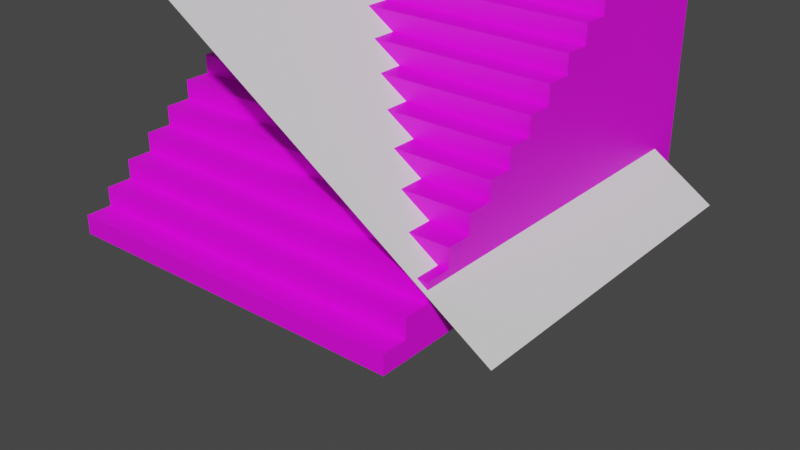 # Source: ebcaststair.blend  (saved by Blender 3.2.14; exported with 4.5.12 LTS)
import bpy
from mathutils import Matrix  # noqa: F401  (used for matrix-valued properties, if any)

bpy.ops.wm.read_factory_settings(use_empty=True)
scene = bpy.context.scene
scene.name = 'Scene'

# ---- collections
col_collection = bpy.data.collections.new('Collection'); scene.collection.children.link(col_collection)
col_ebcaststair = bpy.data.collections.new('ebcaststair'); scene.collection.children.link(col_ebcaststair)

# ---- images (referenced by path relative to the original .blend; pixels are not part of the script)
import os
ASSET_DIR = os.environ.get("B2B_ASSET_DIR", "")  # directory of the original .blend (textures are referenced by path, not embedded)
HERE = os.path.dirname(os.path.abspath(__file__))  # packed textures are extracted next to this script under _unpacked/

def load_image(name, relpath, width, height, colorspace="sRGB"):
    """Load a texture the original file referenced (path relative to the .blend, or extracted next to this script)."""
    p = next((c for c in (os.path.join(HERE, relpath), os.path.join(ASSET_DIR, relpath)) if relpath and os.path.exists(c)), "")
    if p:
        img = bpy.data.images.load(p, check_existing=True)
        img.name = name
    else:  # same state as the original file: an image datablock whose file is absent (Cycles renders it pink)
        img = bpy.data.images.new(name, width, height)
        img.source = "FILE"
        img.filepath = "//" + (relpath or name)
    img.colorspace_settings.name = colorspace
    return img
img_ebrivcast_tga = load_image('ebrivcast.tga', 'ebrivcast.tga', 1024, 1024, 'sRGB')

# ---- materials (node trees are filled in below, after node groups)
mat_stair_castle = bpy.data.materials.new('STAIR.CASTLE')
mat_stair_castle.surface_render_method = 'BLENDED'
mat_stair_castle.blend_method = 'BLEND'
mat_stair_castle.use_transparency_overlap = False
mat_stair_castle.show_transparent_back = False
mat_stair_castle.use_transparent_shadow = False

# ---- material node trees
mat_stair_castle.use_nodes = True; mat_stair_castle.node_tree.nodes.clear()
_N = mat_stair_castle.node_tree.nodes; _L = mat_stair_castle.node_tree.links
n0 = _N.new('ShaderNodeBsdfPrincipled'); n0.name = 'Principled BSDF'; n0.location = (10, 300)
n0.distribution = 'GGX'
n0.subsurface_method = 'RANDOM_WALK_SKIN'
n0.inputs[3].default_value = 1.45
n0.inputs[27].default_value = (0.0, 0.0, 0.0, 1.0)
n0.inputs[28].default_value = 1.0
n1 = _N.new('ShaderNodeOutputMaterial'); n1.name = 'Material Output'; n1.location = (300, 300)
n2 = _N.new('ShaderNodeTexImage'); n2.name = 'Image Texture'; n2.location = (-300, 600)
n2.image = img_ebrivcast_tga
_L.new(n0.outputs[0], n1.inputs[0])
_L.new(n2.outputs[0], n0.inputs[0])
n1.is_active_output = True

# ---- world
world_world = bpy.data.worlds.new('World'); scene.world = world_world
world_world.use_nodes = True; world_world.node_tree.nodes.clear()
_N = world_world.node_tree.nodes; _L = world_world.node_tree.links
n0 = _N.new('ShaderNodeOutputWorld'); n0.name = 'World Output'; n0.location = (300, 300)
n1 = _N.new('ShaderNodeBackground'); n1.name = 'Background'; n1.location = (10, 300)
n1.inputs[0].default_value = (0.05088, 0.05088, 0.05088, 1.0)
_L.new(n1.outputs[0], n0.inputs[0])
n0.is_active_output = True
world_world.color = (0.05088, 0.05088, 0.05088)
world_world.use_sun_shadow = False
world_world.sun_shadow_jitter_overblur = 0.0

# ---- meshes
me_stair = bpy.data.meshes.new('STAIR')
me_stair.from_pydata([(-32.85, 39.06, 30.56), (-32.85, 34.31, 27.06), (-32.85, 34.31, 30.56), (32.84, 34.31, 27.06), (32.84, 39.06, 30.56), (32.84, 34.31, 30.56), (-32.85, 39.06, -28.92), (32.84, 39.06, -28.92), (-32.85, 29.57, 23.56), (-32.85, 29.57, 27.06), (32.84, 29.57, 23.56), (32.84, 29.57, 27.06), (-32.85, 24.82, 20.07), (-32.85, 24.82, 23.56), (32.84, 24.82, 20.07), (32.84, 24.82, 23.56), (-32.85, 20.07, 16.57), (-32.85, 20.07, 20.07), (32.84, 20.07, 16.57), (32.84, 20.07, 20.07), (-32.85, 15.33, 13.07), (-32.85, 15.33, 16.57), (32.84, 15.33, 13.07), (32.84, 15.33, 16.57), (-32.85, 10.58, 9.569), (-32.85, 10.58, 13.07), (32.84, 10.58, 9.569), (32.84, 10.58, 13.07), (-32.85, 5.834, 6.071), (-32.85, 5.834, 9.569), (32.84, 5.834, 6.071), (32.84, 5.834, 9.569), (-32.85, 1.088, 2.572), (-32.85, 1.088, 6.071), (32.84, 1.088, 2.572), (32.84, 1.088, 6.071), (-32.85, -3.659, -0.9267), (-32.85, -3.659, 2.572), (32.84, -3.659, -0.9267), (32.84, -3.659, 2.572), (-32.85, -8.405, -4.425), (-32.85, -8.405, -0.9267), (32.84, -8.405, -4.425), (32.84, -8.405, -0.9267), (-32.85, -13.15, -7.924), (-32.85, -13.15, -4.425), (32.84, -13.15, -7.924), (32.84, -13.15, -4.425), (-32.85, -17.9, -11.42), (-32.85, -17.9, -7.924), (32.84, -17.9, -11.42), (32.84, -17.9, -7.924), (-32.85, -22.64, -14.92), (-32.85, -22.64, -11.42), (32.84, -22.64, -14.92), (32.84, -22.64, -11.42), (-32.85, -27.39, -18.42), (-32.85, -27.39, -14.92), (32.84, -27.39, -18.42), (32.84, -27.39, -14.92), (-32.85, -32.14, -21.92), (-32.85, -32.14, -18.42), (32.84, -32.14, -21.92), (32.84, -32.14, -18.42), (-32.85, -36.88, -25.42), (-32.85, -36.88, -21.92), (32.84, -36.88, -25.42), (32.84, -36.88, -21.92), (-32.85, -41.63, -28.92), (-32.85, -41.63, -25.42), (32.84, -41.63, -28.92), (32.84, -41.63, -25.42), (-32.85, 39.06, 30.56), (-32.85, 34.31, 30.56), (32.84, 34.31, 30.56), (32.84, 39.06, 30.56), (-32.85, 34.31, 30.56), (-32.85, 34.31, 27.06), (32.84, 34.31, 27.06), (32.84, 34.31, 30.56), (-32.85, 34.31, 27.06), (-32.85, 29.57, 27.06), (32.84, 29.57, 27.06), (32.84, 34.31, 27.06), (-32.85, 29.57, 27.06), (-32.85, 29.57, 23.56), (32.84, 29.57, 23.56), (32.84, 29.57, 27.06), (-32.85, 29.57, 23.56), (-32.85, 24.82, 23.56), (32.84, 24.82, 23.56), (32.84, 29.57, 23.56), (-32.85, 24.82, 23.56), (-32.85, 24.82, 20.07), (32.84, 24.82, 20.07), (32.84, 24.82, 23.56), (-32.85, 24.82, 20.07), (-32.85, 20.07, 20.07), (32.84, 20.07, 20.07), (32.84, 24.82, 20.07), (-32.85, 20.07, 20.07), (-32.85, 20.07, 16.57), (32.84, 20.07, 16.57), (32.84, 20.07, 20.07), (-32.85, 20.07, 16.57), (-32.85, 15.33, 16.57), (32.84, 15.33, 16.57), (32.84, 20.07, 16.57), (-32.85, 15.33, 16.57), (-32.85, 15.33, 13.07), (32.84, 15.33, 13.07), (32.84, 15.33, 16.57), (-32.85, 15.33, 13.07), (-32.85, 10.58, 13.07), (32.84, 10.58, 13.07), (32.84, 15.33, 13.07), (-32.85, 10.58, 13.07), (-32.85, 10.58, 9.569), (32.84, 10.58, 9.569), (32.84, 10.58, 13.07), (-32.85, 10.58, 9.569), (-32.85, 5.834, 9.569), (32.84, 5.834, 9.569), (32.84, 10.58, 9.569), (-32.85, 5.834, 9.569), (-32.85, 5.834, 6.071), (32.84, 5.834, 6.071), (32.84, 5.834, 9.569), (-32.85, 5.834, 6.071), (-32.85, 1.088, 6.071), (32.84, 1.088, 6.071), (32.84, 5.834, 6.071), (-32.85, 1.088, 6.071), (-32.85, 1.088, 2.572), (32.84, 1.088, 2.572), (32.84, 1.088, 6.071), (-32.85, 1.088, 2.572), (-32.85, -3.659, 2.572), (32.84, -3.659, 2.572), (32.84, 1.088, 2.572), (-32.85, -3.659, 2.572), (-32.85, -3.659, -0.9267), (32.84, -3.659, -0.9267), (32.84, -3.659, 2.572), (-32.85, -3.659, -0.9267), (-32.85, -8.405, -0.9267), (32.84, -8.405, -0.9267), (32.84, -3.659, -0.9267), (-32.85, -8.405, -0.9267), (-32.85, -8.405, -4.425), (32.84, -8.405, -4.425), (32.84, -8.405, -0.9267), (-32.85, -8.405, -4.425), (-32.85, -13.15, -4.425), (32.84, -13.15, -4.425), (32.84, -8.405, -4.425), (-32.85, -13.15, -4.425), (-32.85, -13.15, -7.924), (32.84, -13.15, -7.924), (32.84, -13.15, -4.425), (-32.85, -13.15, -7.924), (-32.85, -17.9, -7.924), (32.84, -17.9, -7.924), (32.84, -13.15, -7.924), (-32.85, -17.9, -7.924), (-32.85, -17.9, -11.42), (32.84, -17.9, -11.42), (32.84, -17.9, -7.924), (-32.85, -17.9, -11.42), (-32.85, -22.64, -11.42), (32.84, -22.64, -11.42), (32.84, -17.9, -11.42), (-32.85, -22.64, -11.42), (-32.85, -22.64, -14.92), (32.84, -22.64, -14.92), (32.84, -22.64, -11.42), (-32.85, -22.64, -14.92), (-32.85, -27.39, -14.92), (32.84, -27.39, -14.92), (32.84, -22.64, -14.92), (-32.85, -27.39, -14.92), (-32.85, -27.39, -18.42), (32.84, -27.39, -18.42), (32.84, -27.39, -14.92), (-32.85, -27.39, -18.42), (-32.85, -32.14, -18.42), (32.84, -32.14, -18.42), (32.84, -27.39, -18.42), (-32.85, -32.14, -18.42), (-32.85, -32.14, -21.92), (32.84, -32.14, -21.92), (32.84, -32.14, -18.42), (-32.85, -32.14, -21.92), (-32.85, -36.88, -21.92), (32.84, -36.88, -21.92), (32.84, -32.14, -21.92), (-32.85, -36.88, -21.92), (-32.85, -36.88, -25.42), (32.84, -36.88, -25.42), (32.84, -36.88, -21.92), (-32.85, -36.88, -25.42), (-32.85, -41.63, -25.42), (32.84, -41.63, -25.42), (32.84, -36.88, -25.42), (-32.85, -41.63, -25.42), (-32.85, -41.63, -28.92), (32.84, -41.63, -28.92), (32.84, -41.63, -25.42), (-32.85, -41.63, -28.92), (-32.85, 39.06, -28.92), (32.84, 39.06, -28.92), (32.84, -41.63, -28.92), (-32.85, 39.06, -28.92), (-32.85, 39.06, 30.56), (32.84, 39.06, 30.56), (32.84, 39.06, -28.92)], [], [(2, 0, 1), (1, 0, 6), (1, 6, 8), (8, 6, 12), (8, 12, 13), (1, 8, 9), (17, 12, 16), (16, 12, 6), (16, 6, 20), (20, 6, 24), (20, 24, 25), (16, 20, 21), (29, 24, 28), (28, 24, 6), (28, 6, 32), (32, 6, 36), (32, 36, 37), (28, 32, 33), (41, 36, 40), (40, 36, 6), (40, 6, 44), (44, 6, 48), (44, 48, 49), (40, 44, 45), (53, 48, 52), (52, 48, 6), (52, 6, 56), (56, 6, 60), (56, 60, 61), (52, 56, 57), (65, 60, 64), (64, 60, 6), (64, 6, 68), (64, 68, 69), (5, 3, 4), (4, 3, 7), (11, 10, 3), (3, 10, 7), (15, 14, 10), (10, 14, 7), (19, 18, 14), (14, 18, 7), (23, 22, 18), (18, 22, 7), (27, 26, 22), (22, 26, 7), (31, 30, 26), (26, 30, 7), (35, 34, 30), (30, 34, 7), (39, 38, 34), (34, 38, 7), (43, 42, 38), (38, 42, 7), (47, 46, 42), (42, 46, 7), (51, 50, 46), (46, 50, 7), (55, 54, 50), (50, 54, 7), (59, 58, 54), (54, 58, 7), (63, 62, 58), (58, 62, 7), (67, 66, 62), (62, 66, 7), (71, 70, 66), (66, 70, 7), (73, 74, 72), (72, 74, 75), (77, 78, 76), (76, 78, 79), (81, 82, 80), (80, 82, 83), (85, 86, 84), (84, 86, 87), (89, 90, 88), (88, 90, 91), (93, 94, 92), (92, 94, 95), (97, 98, 96), (96, 98, 99), (101, 102, 100), (100, 102, 103), (105, 106, 104), (104, 106, 107), (109, 110, 108), (108, 110, 111), (113, 114, 112), (112, 114, 115), (117, 118, 116), (116, 118, 119), (121, 122, 120), (120, 122, 123), (125, 126, 124), (124, 126, 127), (129, 130, 128), (128, 130, 131), (133, 134, 132), (132, 134, 135), (137, 138, 136), (136, 138, 139), (141, 142, 140), (140, 142, 143), (145, 146, 144), (144, 146, 147), (149, 150, 148), (148, 150, 151), (153, 154, 152), (152, 154, 155), (157, 158, 156), (156, 158, 159), (161, 162, 160), (160, 162, 163), (165, 166, 164), (164, 166, 167), (169, 170, 168), (168, 170, 171), (173, 174, 172), (172, 174, 175), (177, 178, 176), (176, 178, 179), (181, 182, 180), (180, 182, 183), (185, 186, 184), (184, 186, 187), (189, 190, 188), (188, 190, 191), (193, 194, 192), (192, 194, 195), (197, 198, 196), (196, 198, 199), (201, 202, 200), (200, 202, 203), (205, 206, 204), (204, 206, 207), (209, 210, 208), (208, 210, 211), (213, 214, 212), (212, 214, 215)])
_uv = me_stair.uv_layers.new(name='UVMap')
_uv.uv.foreach_set('vector', [1.033, 0.6728, 1.013, 0.6728, 1.033, 0.6574, 1.033, 0.6574, 1.013, 0.6728, 1.013, 0.4108, 1.033, 0.6574, 1.013, 0.4108, 1.053, 0.642, 1.053, 0.642, 1.013, 0.4108, 1.074, 0.6266, 1.053, 0.642, 1.074, 0.6266, 1.074, 0.642, 1.033, 0.6574, 1.053, 0.642, 1.053, 0.6574, 1.094, 0.6266, 1.074, 0.6266, 1.094, 0.6112, 1.094, 0.6112, 1.074, 0.6266, 1.013, 0.4108, 1.094, 0.6112, 1.013, 0.4108, 1.115, 0.5958, 1.115, 0.5958, 1.013, 0.4108, 1.135, 0.5803, 1.115, 0.5958, 1.135, 0.5803, 1.135, 0.5958, 1.094, 0.6112, 1.115, 0.5958, 1.115, 0.6112, 1.155, 0.5803, 1.135, 0.5803, 1.155, 0.5649, 1.155, 0.5649, 1.135, 0.5803, 1.013, 0.4108, 1.155, 0.5649, 1.013, 0.4108, 1.176, 0.5495, 1.176, 0.5495, 1.013, 0.4108, 1.196, 0.5341, 1.176, 0.5495, 1.196, 0.5341, 1.196, 0.5495, 1.155, 0.5649, 1.176, 0.5495, 1.176, 0.5649, 1.217, 0.5341, 1.196, 0.5341, 1.217, 0.5187, 1.217, 0.5187, 1.196, 0.5341, 1.013, 0.4108, 1.217, 0.5187, 1.013, 0.4108, 1.237, 0.5033, 1.237, 0.5033, 1.013, 0.4108, 1.257, 0.4878, 1.237, 0.5033, 1.257, 0.4878, 1.257, 0.5033, 1.217, 0.5187, 1.237, 0.5033, 1.237, 0.5187, 1.278, 0.4878, 1.257, 0.4878, 1.278, 0.4724, 1.278, 0.4724, 1.257, 0.4878, 1.013, 0.4108, 1.278, 0.4724, 1.013, 0.4108, 1.298, 0.457, 1.298, 0.457, 1.013, 0.4108, 1.318, 0.4416, 1.298, 0.457, 1.318, 0.4416, 1.318, 0.457, 1.278, 0.4724, 1.298, 0.457, 1.298, 0.4724, 1.339, 0.4416, 1.318, 0.4416, 1.339, 0.4262, 1.339, 0.4262, 1.318, 0.4416, 1.013, 0.4108, 1.339, 0.4262, 1.013, 0.4108, 1.359, 0.4108, 1.339, 0.4262, 1.359, 0.4108, 1.359, 0.4262, 1.033, 0.6728, 1.033, 0.6574, 1.013, 0.6728, 1.013, 0.6728, 1.033, 0.6574, 1.013, 0.4108, 1.053, 0.6574, 1.053, 0.642, 1.033, 0.6574, 1.033, 0.6574, 1.053, 0.642, 1.013, 0.4108, 1.074, 0.642, 1.074, 0.6266, 1.053, 0.642, 1.053, 0.642, 1.074, 0.6266, 1.013, 0.4108, 1.094, 0.6266, 1.094, 0.6112, 1.074, 0.6266, 1.074, 0.6266, 1.094, 0.6112, 1.013, 0.4108, 1.115, 0.6112, 1.115, 0.5958, 1.094, 0.6112, 1.094, 0.6112, 1.115, 0.5958, 1.013, 0.4108, 1.135, 0.5958, 1.135, 0.5803, 1.115, 0.5958, 1.115, 0.5958, 1.135, 0.5803, 1.013, 0.4108, 1.155, 0.5803, 1.155, 0.5649, 1.135, 0.5803, 1.135, 0.5803, 1.155, 0.5649, 1.013, 0.4108, 1.176, 0.5649, 1.176, 0.5495, 1.155, 0.5649, 1.155, 0.5649, 1.176, 0.5495, 1.013, 0.4108, 1.196, 0.5495, 1.196, 0.5341, 1.176, 0.5495, 1.176, 0.5495, 1.196, 0.5341, 1.013, 0.4108, 1.217, 0.5341, 1.217, 0.5187, 1.196, 0.5341, 1.196, 0.5341, 1.217, 0.5187, 1.013, 0.4108, 1.237, 0.5187, 1.237, 0.5033, 1.217, 0.5187, 1.217, 0.5187, 1.237, 0.5033, 1.013, 0.4108, 1.257, 0.5033, 1.257, 0.4878, 1.237, 0.5033, 1.237, 0.5033, 1.257, 0.4878, 1.013, 0.4108, 1.278, 0.4878, 1.278, 0.4724, 1.257, 0.4878, 1.257, 0.4878, 1.278, 0.4724, 1.013, 0.4108, 1.298, 0.4724, 1.298, 0.457, 1.278, 0.4724, 1.278, 0.4724, 1.298, 0.457, 1.013, 0.4108, 1.318, 0.457, 1.318, 0.4416, 1.298, 0.457, 1.298, 0.457, 1.318, 0.4416, 1.013, 0.4108, 1.339, 0.4416, 1.339, 0.4262, 1.318, 0.4416, 1.318, 0.4416, 1.339, 0.4262, 1.013, 0.4108, 1.359, 0.4262, 1.359, 0.4108, 1.339, 0.4262, 1.339, 0.4262, 1.359, 0.4108, 1.013, 0.4108, 1.066, 0.2529, 1.327, 0.2529, 1.066, 0.2701, 1.066, 0.2701, 1.327, 0.2529, 1.327, 0.2701, 1.066, 0.2876, 1.328, 0.2876, 1.066, 0.3044, 1.066, 0.3044, 1.328, 0.2876, 1.328, 0.3044, 1.066, 0.2359, 1.327, 0.2359, 1.066, 0.2529, 1.066, 0.2529, 1.327, 0.2359, 1.327, 0.2529, 1.066, 0.2705, 1.328, 0.2705, 1.066, 0.2876, 1.066, 0.2876, 1.328, 0.2705, 1.328, 0.2876, 1.066, 0.2188, 1.327, 0.2188, 1.066, 0.2359, 1.066, 0.2359, 1.327, 0.2188, 1.327, 0.2359, 1.066, 0.2533, 1.328, 0.2533, 1.066, 0.2705, 1.066, 0.2705, 1.328, 0.2533, 1.328, 0.2705, 1.066, 0.2876, 1.327, 0.2876, 1.066, 0.3049, 1.066, 0.3049, 1.327, 0.2876, 1.327, 0.3049, 1.066, 0.2362, 1.328, 0.2362, 1.066, 0.2533, 1.066, 0.2533, 1.328, 0.2362, 1.328, 0.2533, 1.066, 0.2701, 1.327, 0.2701, 1.066, 0.2876, 1.066, 0.2876, 1.327, 0.2701, 1.327, 0.2876, 1.066, 0.219, 1.328, 0.219, 1.066, 0.2362, 1.066, 0.2362, 1.328, 0.219, 1.328, 0.2362, 1.066, 0.2529, 1.327, 0.2529, 1.066, 0.2701, 1.066, 0.2701, 1.327, 0.2529, 1.327, 0.2701, 1.066, 0.2705, 1.328, 0.2705, 1.066, 0.2876, 1.066, 0.2876, 1.328, 0.2705, 1.328, 0.2876, 1.066, 0.2359, 1.327, 0.2359, 1.066, 0.2529, 1.066, 0.2529, 1.327, 0.2359, 1.327, 0.2529, 1.066, 0.2533, 1.328, 0.2533, 1.066, 0.2705, 1.066, 0.2705, 1.328, 0.2533, 1.328, 0.2705, 1.066, 0.2188, 1.327, 0.2188, 1.066, 0.2359, 1.066, 0.2359, 1.327, 0.2188, 1.327, 0.2359, 1.066, 0.2362, 1.328, 0.2362, 1.066, 0.2533, 1.066, 0.2533, 1.328, 0.2362, 1.328, 0.2533, 1.066, 0.2701, 1.327, 0.2701, 1.066, 0.2876, 1.066, 0.2876, 1.327, 0.2701, 1.327, 0.2876, 1.066, 0.219, 1.328, 0.219, 1.066, 0.2362, 1.066, 0.2362, 1.328, 0.219, 1.328, 0.2362, 1.066, 0.2529, 1.327, 0.2529, 1.066, 0.2701, 1.066, 0.2701, 1.327, 0.2529, 1.327, 0.2701, 1.066, 0.2705, 1.328, 0.2705, 1.066, 0.2876, 1.066, 0.2876, 1.328, 0.2705, 1.328, 0.2876, 1.066, 0.2359, 1.327, 0.2359, 1.066, 0.2529, 1.066, 0.2529, 1.327, 0.2359, 1.327, 0.2529, 1.066, 0.2533, 1.328, 0.2533, 1.066, 0.2705, 1.066, 0.2705, 1.328, 0.2533, 1.328, 0.2705, 1.066, 0.2188, 1.327, 0.2188, 1.066, 0.2359, 1.066, 0.2359, 1.327, 0.2188, 1.327, 0.2359, 1.066, 0.2362, 1.328, 0.2362, 1.066, 0.2533, 1.066, 0.2533, 1.328, 0.2362, 1.328, 0.2533, 1.066, 0.2876, 1.327, 0.2876, 1.066, 0.3049, 1.066, 0.3049, 1.327, 0.2876, 1.327, 0.3049, 1.066, 0.219, 1.328, 0.219, 1.066, 0.2362, 1.066, 0.2362, 1.328, 0.219, 1.328, 0.2362, 1.066, 0.2701, 1.327, 0.2701, 1.066, 0.2876, 1.066, 0.2876, 1.327, 0.2701, 1.327, 0.2876, 1.066, 0.2705, 1.328, 0.2705, 1.066, 0.2876, 1.066, 0.2876, 1.328, 0.2705, 1.328, 0.2876, 1.066, 0.2529, 1.327, 0.2529, 1.066, 0.2701, 1.066, 0.2701, 1.327, 0.2529, 1.327, 0.2701, 1.066, 0.2533, 1.328, 0.2533, 1.066, 0.2705, 1.066, 0.2705, 1.328, 0.2533, 1.328, 0.2705, 1.066, 0.2359, 1.327, 0.2359, 1.066, 0.2529, 1.066, 0.2529, 1.327, 0.2359, 1.327, 0.2529, 1.066, 0.2362, 1.328, 0.2362, 1.066, 0.2533, 1.066, 0.2533, 1.328, 0.2362, 1.328, 0.2533, 1.066, 0.2188, 1.327, 0.2188, 1.066, 0.2359, 1.066, 0.2359, 1.327, 0.2188, 1.327, 0.2359, 1.066, 0.219, 1.328, 0.219, 1.066, 0.2362, 1.066, 0.2362, 1.328, 0.219, 1.328, 0.2362, 0.7421, 0.0, 0.7421, 0.3068, 0.3863, 0.0, 0.3863, 0.0, 0.7421, 0.3068, 0.3863, 0.3068, 0.629, 0.6153, 0.3221, 0.6153, 0.629, 0.3375, 0.629, 0.3375, 0.3221, 0.6153, 0.3221, 0.3375])
me_stair.materials.append(mat_stair_castle)
me_stair.update()
me_stair.normals_split_custom_set([tuple(v) for v in zip(*[iter([-1.0, 0.0, 0.0, -1.0, 0.0, 0.0, -1.0, 0.0, 0.0, -1.0, 0.0, 0.0, -1.0, 0.0, 0.0, -1.0, 0.0, 0.0, -1.0, 0.0, 0.0, -1.0, 0.0, 0.0, -1.0, 0.0, 0.0, -1.0, 0.0, 0.0, -1.0, 0.0, 0.0, -1.0, 0.0, 0.0, -1.0, 0.0, 0.0, -1.0, 0.0, 0.0, -1.0, 0.0, 0.0, -1.0, 0.0, 0.0, -1.0, 0.0, 0.0, -1.0, 0.0, 0.0, -1.0, 0.0, 0.0, -1.0, 0.0, 0.0, -1.0, 0.0, 0.0, -1.0, 0.0, 0.0, -1.0, 0.0, 0.0, -1.0, 0.0, 0.0, -1.0, 0.0, 0.0, -1.0, 0.0, 0.0, -1.0, 0.0, 0.0, -1.0, -8.648e-07, 0.0, -1.0, -8.648e-07, 0.0, -1.0, -8.648e-07, 0.0, -1.0, 0.0, 0.0, -1.0, 0.0, 0.0, -1.0, 0.0, 0.0, -1.0, 0.0, 0.0, -1.0, 0.0, 0.0, -1.0, 0.0, 0.0, -1.0, 0.0, 0.0, -1.0, 0.0, 0.0, -1.0, 0.0, 0.0, -1.0, 0.0, 0.0, -1.0, 0.0, 0.0, -1.0, 0.0, 0.0, -1.0, 8.648e-07, 0.0, -1.0, 8.648e-07, 0.0, -1.0, 8.648e-07, 0.0, -1.0, -4.324e-07, 0.0, -1.0, -4.324e-07, 0.0, -1.0, -4.324e-07, 0.0, -1.0, 0.0, 0.0, -1.0, 0.0, 0.0, -1.0, 0.0, 0.0, -1.0, 0.0, 0.0, -1.0, 0.0, 0.0, -1.0, 0.0, 0.0, -1.0, 0.0, 0.0, -1.0, 0.0, 0.0, -1.0, 0.0, 0.0, -1.0, 0.0, 0.0, -1.0, 0.0, 0.0, -1.0, 0.0, 0.0, -1.0, 0.0, 0.0, -1.0, 0.0, 0.0, -1.0, 0.0, 0.0, -1.0, -4.324e-07, 0.0, -1.0, -4.324e-07, 0.0, -1.0, -4.324e-07, 0.0, -1.0, 0.0, 0.0, -1.0, 0.0, 0.0, -1.0, 0.0, 0.0, -1.0, 0.0, 0.0, -1.0, 0.0, 0.0, -1.0, 0.0, 0.0, -1.0, 0.0, 0.0, -1.0, 0.0, 0.0, -1.0, 0.0, 0.0, -1.0, 0.0, 0.0, -1.0, 0.0, 0.0, -1.0, 0.0, 0.0, -1.0, 0.0, 0.0, -1.0, 0.0, 0.0, -1.0, 0.0, 0.0, -1.0, -1.081e-07, 0.0, -1.0, -1.081e-07, 0.0, -1.0, -1.081e-07, 0.0, -1.0, 0.0, 0.0, -1.0, 0.0, 0.0, -1.0, 0.0, 0.0, -1.0, 0.0, 0.0, -1.0, 0.0, 0.0, -1.0, 0.0, 0.0, -1.0, 0.0, 0.0, -1.0, 0.0, 0.0, -1.0, 0.0, 0.0, -1.0, 0.0, 0.0, -1.0, 0.0, 0.0, -1.0, 0.0, 0.0, -1.0, 0.0, 0.0, -1.0, 0.0, 0.0, -1.0, 0.0, 0.0, -1.0, 0.0, 0.0, -1.0, 0.0, 0.0, -1.0, 0.0, 0.0, 1.0, 0.0, 0.0, 1.0, 0.0, 0.0, 1.0, 0.0, 0.0, 1.0, -8.648e-07, 0.0, 1.0, -8.648e-07, 0.0, 1.0, -8.648e-07, 0.0, 1.0, 0.0, 0.0, 1.0, 0.0, 0.0, 1.0, 0.0, 0.0, 1.0, 0.0, 0.0, 1.0, 0.0, 0.0, 1.0, 0.0, 0.0, 1.0, 0.0, 0.0, 1.0, 0.0, 0.0, 1.0, 0.0, 0.0, 1.0, 0.0, 0.0, 1.0, 0.0, 0.0, 1.0, 0.0, 0.0, 1.0, 0.0, 0.0, 1.0, 0.0, 0.0, 1.0, 0.0, 0.0, 1.0, 0.0, 0.0, 1.0, 0.0, 0.0, 1.0, 0.0, 0.0, 1.0, 0.0, 0.0, 1.0, 0.0, 0.0, 1.0, 0.0, 0.0, 1.0, 0.0, 0.0, 1.0, 0.0, 0.0, 1.0, 0.0, 0.0, 1.0, 0.0, 0.0, 1.0, 0.0, 0.0, 1.0, 0.0, 0.0, 1.0, 0.0, 0.0, 1.0, 0.0, 0.0, 1.0, 0.0, 0.0, 1.0, 0.0, 0.0, 1.0, 0.0, 0.0, 1.0, 0.0, 0.0, 1.0, 0.0, 0.0, 1.0, 0.0, 0.0, 1.0, 0.0, 0.0, 1.0, 0.0, 0.0, 1.0, 0.0, 0.0, 1.0, 0.0, 0.0, 1.0, 0.0, 0.0, 1.0, 0.0, 0.0, 1.0, 0.0, 0.0, 1.0, 0.0, 0.0, 1.0, 0.0, 0.0, 1.0, 0.0, 0.0, 1.0, -4.324e-07, 0.0, 1.0, -4.324e-07, 0.0, 1.0, -4.324e-07, 0.0, 1.0, 0.0, 0.0, 1.0, 0.0, 0.0, 1.0, 0.0, 0.0, 1.0, 0.0, 0.0, 1.0, 0.0, 0.0, 1.0, 0.0, 0.0, 1.0, 0.0, 0.0, 1.0, 0.0, 0.0, 1.0, 0.0, 0.0, 1.0, 0.0, 0.0, 1.0, 0.0, 0.0, 1.0, 0.0, 0.0, 1.0, 0.0, 0.0, 1.0, 0.0, 0.0, 1.0, 0.0, 0.0, 1.0, 0.0, 0.0, 1.0, 0.0, 0.0, 1.0, 0.0, 0.0, 1.0, 0.0, 0.0, 1.0, 0.0, 0.0, 1.0, 0.0, 0.0, 1.0, -2.162e-07, 0.0, 1.0, -2.162e-07, 0.0, 1.0, -2.162e-07, 0.0, 1.0, 0.0, 0.0, 1.0, 0.0, 0.0, 1.0, 0.0, 0.0, 1.0, 0.0, 0.0, 1.0, 0.0, 0.0, 1.0, 0.0, 0.0, 1.0, 0.0, 0.0, 1.0, 0.0, 0.0, 1.0, 0.0, 0.0, 1.0, -1.081e-07, 0.0, 1.0, -1.081e-07, 0.0, 1.0, -1.081e-07, 0.0, 1.0, 0.0, 0.0, 1.0, 0.0, 0.0, 1.0, 0.0, 0.0, 1.0, 5.405e-08, 0.0, 1.0, 5.405e-08, 0.0, 1.0, 5.405e-08, 0.0, 1.0, 0.0, 0.0, 1.0, 0.0, 0.0, 1.0, 0.0, 0.0, 1.0, 0.0, 0.0, 1.0, 0.0, 0.0, 1.0, 0.0, 0.0, 0.0, 0.0, 1.0, 0.0, 0.0, 1.0, 0.0, 0.0, 1.0, 0.0, 0.0, 1.0, 0.0, 0.0, 1.0, 0.0, 0.0, 1.0, 0.0, -1.0, 0.0, 0.0, -1.0, 0.0, 0.0, -1.0, 0.0, 0.0, -1.0, 0.0, 0.0, -1.0, 0.0, 0.0, -1.0, 0.0, 0.0, 0.0, 1.0, 0.0, 0.0, 1.0, 0.0, 0.0, 1.0, 0.0, 0.0, 1.0, 0.0, 0.0, 1.0, 0.0, 0.0, 1.0, 0.0, -1.0, 2.125e-06, 0.0, -1.0, 2.125e-06, 0.0, -1.0, 2.125e-06, 0.0, -1.0, 2.125e-06, 0.0, -1.0, 2.125e-06, 0.0, -1.0, 2.125e-06, 0.0, 0.0, 1.0, 0.0, 0.0, 1.0, 0.0, 0.0, 1.0, 0.0, 0.0, 1.0, 0.0, 0.0, 1.0, 0.0, 0.0, 1.0, 0.0, -1.0, 0.0, 0.0, -1.0, 0.0, 0.0, -1.0, 0.0, 0.0, -1.0, 0.0, 0.0, -1.0, 0.0, 0.0, -1.0, 0.0, 0.0, 0.0, 1.0, 0.0, 0.0, 1.0, 0.0, 0.0, 1.0, 0.0, 0.0, 1.0, 0.0, 0.0, 1.0, 0.0, 0.0, 1.0, 0.0, -1.0, 0.0, 0.0, -1.0, 0.0, 0.0, -1.0, 0.0, 0.0, -1.0, 0.0, 0.0, -1.0, 0.0, 0.0, -1.0, 0.0, 0.0, 0.0, 1.0, 0.0, 0.0, 1.0, 0.0, 0.0, 1.0, 0.0, 0.0, 1.0, 0.0, 0.0, 1.0, 0.0, 0.0, 1.0, 0.0, -1.0, 0.0, 0.0, -1.0, 0.0, 0.0, -1.0, 0.0, 0.0, -1.0, 0.0, 0.0, -1.0, 0.0, 0.0, -1.0, 0.0, 0.0, 0.0, 1.0, 0.0, 0.0, 1.0, 0.0, 0.0, 1.0, 0.0, 0.0, 1.0, 0.0, 0.0, 1.0, 0.0, 0.0, 1.0, 0.0, -1.0, 0.0, 0.0, -1.0, 0.0, 0.0, -1.0, 0.0, 0.0, -1.0, 0.0, 0.0, -1.0, 0.0, 0.0, -1.0, 0.0, 0.0, 0.0, 1.0, 0.0, 0.0, 1.0, 0.0, 0.0, 1.0, 0.0, 0.0, 1.0, 0.0, 0.0, 1.0, 0.0, 0.0, 1.0, 0.0, -1.0, 0.0, 0.0, -1.0, 0.0, 0.0, -1.0, 0.0, 0.0, -1.0, 0.0, 0.0, -1.0, 0.0, 0.0, -1.0, 0.0, 0.0, 0.0, 1.0, 0.0, 0.0, 1.0, 0.0, 0.0, 1.0, 0.0, 0.0, 1.0, 0.0, 0.0, 1.0, 0.0, 0.0, 1.0, 0.0, -1.0, -1.129e-06, 0.0, -1.0, -1.129e-06, 0.0, -1.0, -1.129e-06, 0.0, -1.0, -1.062e-06, 0.0, -1.0, -1.062e-06, 0.0, -1.0, -1.062e-06, 0.0, 0.0, 1.0, 0.0, 0.0, 1.0, 0.0, 0.0, 1.0, 0.0, 0.0, 1.0, 0.0, 0.0, 1.0, 0.0, 0.0, 1.0, 0.0, -1.0, 0.0, 0.0, -1.0, 0.0, 0.0, -1.0, 0.0, 0.0, -1.0, 0.0, 0.0, -1.0, 0.0, 0.0, -1.0, 0.0, 0.0, 0.0, 1.0, 0.0, 0.0, 1.0, 0.0, 0.0, 1.0, 0.0, 0.0, 1.0, 0.0, 0.0, 1.0, 0.0, 0.0, 1.0, 0.0, -1.0, 0.0, 0.0, -1.0, 0.0, 0.0, -1.0, 0.0, 0.0, -1.0, 0.0, 0.0, -1.0, 0.0, 0.0, -1.0, 0.0, 0.0, 0.0, 1.0, 0.0, 0.0, 1.0, 0.0, 0.0, 1.0, 0.0, 0.0, 1.0, 0.0, 0.0, 1.0, 0.0, 0.0, 1.0, 0.0, -1.0, -1.062e-06, 0.0, -1.0, -1.062e-06, 0.0, -1.0, -1.062e-06, 0.0, -1.0, -1.062e-06, 0.0, -1.0, -1.062e-06, 0.0, -1.0, -1.062e-06, 0.0, 0.0, 1.0, 0.0, 0.0, 1.0, 0.0, 0.0, 1.0, 0.0, 0.0, 1.0, 0.0, 0.0, 1.0, 0.0, 0.0, 1.0, 0.0, -1.0, 0.0, 0.0, -1.0, 0.0, 0.0, -1.0, 0.0, 0.0, -1.0, 1.062e-06, 0.0, -1.0, 1.062e-06, 0.0, -1.0, 1.062e-06, 0.0, 0.0, 1.0, 0.0, 0.0, 1.0, 0.0, 0.0, 1.0, 0.0, 0.0, 1.0, 0.0, 0.0, 1.0, 0.0, 0.0, 1.0, 0.0, -1.0, 0.0, 0.0, -1.0, 0.0, 0.0, -1.0, 0.0, 0.0, -1.0, 0.0, 0.0, -1.0, 0.0, 0.0, -1.0, 0.0, 0.0, 0.0, 1.0, 0.0, 0.0, 1.0, 0.0, 0.0, 1.0, 0.0, 0.0, 1.0, 0.0, 0.0, 1.0, 0.0, 0.0, 1.0, 0.0, -1.0, 1.062e-06, 0.0, -1.0, 1.062e-06, 0.0, -1.0, 1.062e-06, 0.0, -1.0, 0.0, 0.0, -1.0, 0.0, 0.0, -1.0, 0.0, 0.0, 0.0, 1.0, 0.0, 0.0, 1.0, 0.0, 0.0, 1.0, 0.0, 0.0, 1.0, 0.0, 0.0, 1.0, 0.0, 0.0, 1.0, 0.0, -1.0, 0.0, 0.0, -1.0, 0.0, 0.0, -1.0, 0.0, 0.0, -1.0, 0.0, 0.0, -1.0, 0.0, 0.0, -1.0, 0.0, 0.0, 0.0, 1.0, 0.0, 0.0, 1.0, 0.0, 0.0, 1.0, 0.0, 0.0, 1.0, 0.0, 0.0, 1.0, 0.0, 0.0, 1.0, 0.0, -1.0, 0.0, 0.0, -1.0, 0.0, 0.0, -1.0, 0.0, 0.0, -1.0, 0.0, 0.0, -1.0, 0.0, 0.0, -1.0, 0.0, 0.0, 0.0, 1.0, 0.0, 0.0, 1.0, 0.0, 0.0, 1.0, 0.0, 0.0, 1.0, 0.0, 0.0, 1.0, 0.0, 0.0, 1.0, 0.0, -1.0, 0.0, 0.0, -1.0, 0.0, 0.0, -1.0, 0.0, 0.0, -1.0, 0.0, 0.0, -1.0, 0.0, 0.0, -1.0, 0.0, 0.0, 0.0, -1.0, 0.0, 0.0, -1.0, 0.0, 0.0, -1.0, 0.0, 0.0, -1.0, 0.0, 0.0, -1.0, 0.0, 0.0, -1.0, 0.0, 1.0, 0.0, 0.0, 1.0, 0.0, 0.0, 1.0, 0.0, 0.0, 1.0, 0.0, 0.0, 1.0, 0.0, 0.0, 1.0, 0.0])] * 3)])
me_stair_r1 = bpy.data.meshes.new('STAIR_R1')
me_stair_r1.from_pydata([(-41.92, -32.93, 29.02), (-42.06, 33.01, 29.02), (44.63, -33.01, -27.37), (44.49, 32.93, -27.37)], [], [(0, 3, 1), (0, 2, 3)])
me_stair_r1.update()
me_stair_r1.normals_split_custom_set([tuple(v) for v in zip(*[iter([0.5459, 0.001167, 0.8379, 0.5459, 0.001167, 0.8379, 0.5459, 0.001167, 0.8379, 0.5459, 0.001167, 0.8379, 0.5459, 0.001167, 0.8379, 0.5459, 0.001167, 0.8379])] * 3)])
arm_ebcaststair = bpy.data.armatures.new('ebcaststair')  # bones are not reproduced

# ---- objects
ob_stair = bpy.data.objects.new('STAIR', me_stair)
ob_stair_r1 = bpy.data.objects.new('STAIR_R1', me_stair_r1)
ob_ebcaststair = bpy.data.objects.new('ebcaststair', arm_ebcaststair)

# ---- transforms, parenting, visibility, modifiers, constraints
ob_stair.parent = ob_ebcaststair
ob_stair.location = (0.0, 0.0, 0.0)
ob_stair.use_empty_image_alpha = True
ob_stair_r1.parent = ob_ebcaststair
ob_stair_r1.location = (0.0, 0.0, 0.0)
ob_stair_r1.use_empty_image_alpha = True
ob_ebcaststair.location = (0.0, 0.0, 0.0)
ob_ebcaststair.rotation_mode = 'QUATERNION'
ob_ebcaststair.rotation_quaternion = (1.0, 0.0, 0.0, 0.0)
ob_ebcaststair.track_axis = 'POS_X'

# ---- collection membership
col_ebcaststair.objects.link(ob_stair)
col_ebcaststair.objects.link(ob_stair_r1)
col_ebcaststair.objects.link(ob_ebcaststair)

# ---- scene / render settings (as saved in the file)
scene.frame_start = 1; scene.frame_end = 250; scene.frame_set(1)
scene.render.engine = 'BLENDER_EEVEE_NEXT'
scene.cycles.sampling_pattern = 'TABULATED_SOBOL'
scene.cycles.use_light_tree = False
scene.view_settings.view_transform = 'Filmic'
bpy.context.view_layer.update()

# ---- added for rendering (the .blend has no active camera and no usable light): camera, sun
cam_auto = bpy.data.cameras.new('AutoCamera')
cam_auto.lens = 50.0
cam_auto.sensor_width = 36.0
cam_auto.clip_end = 2016.92
ob_auto_camera = bpy.data.objects.new('AutoCamera', cam_auto)
scene.collection.objects.link(ob_auto_camera)
ob_auto_camera.location = (114.937, -136.624, 58.5491)
ob_auto_camera.rotation_euler = (1.09748, -7.21219e-08, 0.694738)
scene.camera = ob_auto_camera
light_auto_sun = bpy.data.lights.new('AutoSun', 'SUN')
light_auto_sun.energy = 3.0
light_auto_sun.angle = 0.0523599
ob_auto_sun = bpy.data.objects.new('AutoSun', light_auto_sun)
scene.collection.objects.link(ob_auto_sun)
ob_auto_sun.rotation_euler = (0.872665, 0.174533, 0.523599)
bpy.context.view_layer.update()
